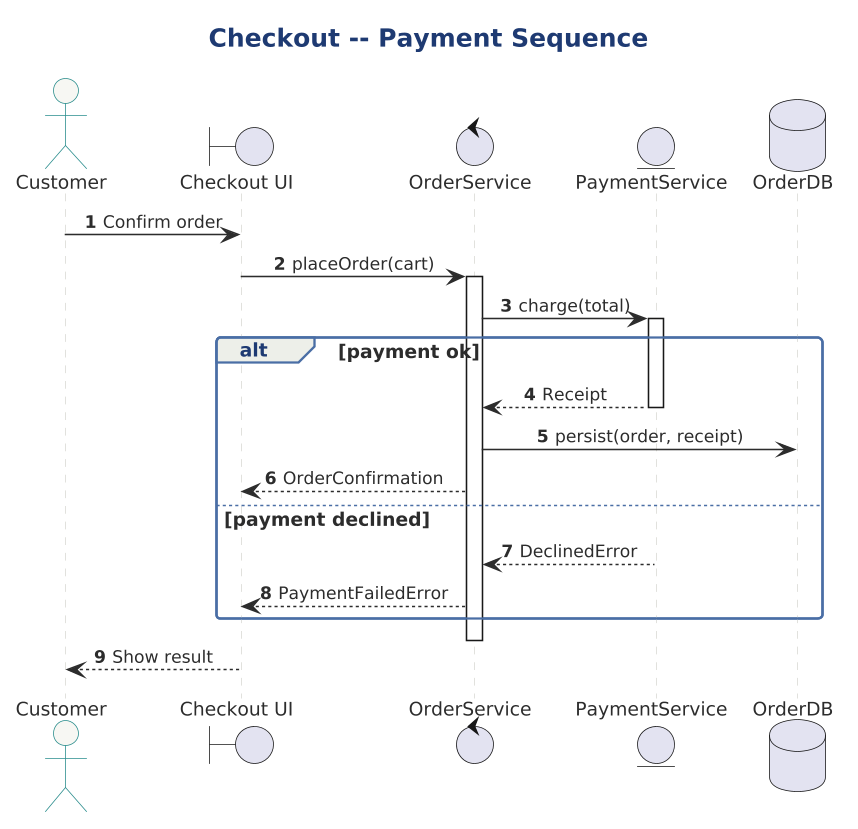

The diagram above was rendered by PlantUML. Its source (embedded in the PNG):
@startuml checkout-sequence

scale 1.5625




!include interaction/sequence-diagram-style.iuml
SEQ_AUTONUMBER()

title Checkout -- Payment Sequence

SEQ_ACTOR(C, "Customer")
SEQ_BOUNDARY(UI, "Checkout UI")
SEQ_CONTROL(SVC, "OrderService")
SEQ_ENTITY(PAY, "PaymentService")
SEQ_DATABASE(DB, "OrderDB")

INTER_SYNC(C, UI, "Confirm order")
INTER_SYNC(UI, SVC, "placeOrder(cart)")
INTER_ACTIVATE(SVC)

INTER_SYNC(SVC, PAY, "charge(total)")
INTER_ACTIVATE(PAY)

INTER_FRAGMENT_ALT("payment ok")
  INTER_RETURN(PAY, SVC, "Receipt")
  INTER_DEACTIVATE(PAY)
  INTER_SYNC(SVC, DB, "persist(order, receipt)")
  INTER_RETURN(SVC, UI, "OrderConfirmation")
INTER_FRAGMENT_ELSE("payment declined")
  INTER_RETURN(PAY, SVC, "DeclinedError")
  INTER_DEACTIVATE(PAY)
  INTER_RETURN(SVC, UI, "PaymentFailedError")
INTER_FRAGMENT_END()

INTER_DEACTIVATE(SVC)
INTER_RETURN(UI, C, "Show result")

@enduml